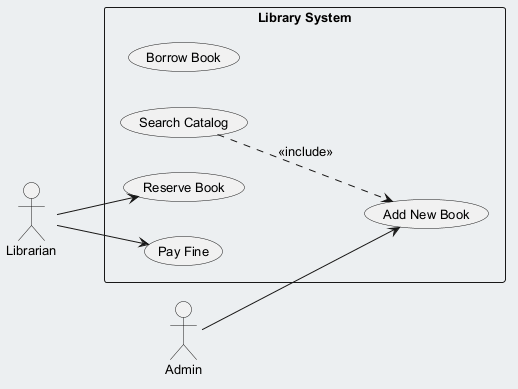

The diagram above was rendered by PlantUML. Its source (embedded in the PNG):
@startuml
skinparam backgroundColor #ECEFF1
skinparam classBackgroundColor #FFFFFF
skinparam classBorderColor #455A64
skinparam defaultFontSize 13
left to right direction
actor "Librarian" as Librarian
actor "Admin" as Admin
rectangle "Library System" {
  usecase "Borrow Book" as UC_BorrowBook
  usecase "Search Catalog" as UC_SearchCatalog
  usecase "Reserve Book" as UC_ReserveBook
  usecase "Add New Book" as UC_AddNewBook
  usecase "Pay Fine" as UC_PayFine
}
Librarian --> UC_PayFine
Librarian --> UC_ReserveBook
Admin --> UC_AddNewBook
UC_SearchCatalog ..> UC_AddNewBook : <<include>>
@enduml